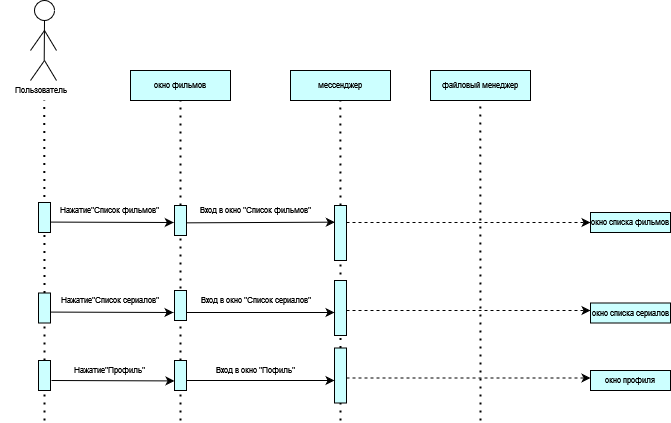

The diagram above was exported from draw.io. Its source (the exported page's mxGraphModel, read from the mxfile embedded in the PNG):
<mxGraphModel dx="1185" dy="598" grid="1" gridSize="10" guides="1" tooltips="1" connect="1" arrows="1" fold="1" page="1" pageScale="1" pageWidth="827" pageHeight="1169" math="0" shadow="0">
  <root>
    <mxCell id="0" />
    <mxCell id="1" parent="0" />
    <mxCell id="QqMIL-BuJsClEaRDnC3B-1" value="" style="ellipse;whiteSpace=wrap;html=1;aspect=fixed;fontSize=8;" vertex="1" parent="1">
      <mxGeometry x="174" y="100" width="20" height="20" as="geometry" />
    </mxCell>
    <mxCell id="QqMIL-BuJsClEaRDnC3B-2" value="" style="endArrow=none;html=1;rounded=0;entryX=0.5;entryY=1;entryDx=0;entryDy=0;fontSize=8;" edge="1" parent="1" target="QqMIL-BuJsClEaRDnC3B-1">
      <mxGeometry width="50" height="50" relative="1" as="geometry">
        <mxPoint x="183.70999999999998" y="160" as="sourcePoint" />
        <mxPoint x="183.70999999999998" y="100" as="targetPoint" />
      </mxGeometry>
    </mxCell>
    <mxCell id="QqMIL-BuJsClEaRDnC3B-3" value="" style="endArrow=none;html=1;rounded=0;fontSize=8;" edge="1" parent="1">
      <mxGeometry width="50" height="50" relative="1" as="geometry">
        <mxPoint x="170" y="180" as="sourcePoint" />
        <mxPoint x="184" y="160" as="targetPoint" />
      </mxGeometry>
    </mxCell>
    <mxCell id="QqMIL-BuJsClEaRDnC3B-4" value="" style="endArrow=none;html=1;rounded=0;fontSize=8;" edge="1" parent="1">
      <mxGeometry width="50" height="50" relative="1" as="geometry">
        <mxPoint x="196" y="180" as="sourcePoint" />
        <mxPoint x="184" y="160" as="targetPoint" />
      </mxGeometry>
    </mxCell>
    <mxCell id="QqMIL-BuJsClEaRDnC3B-5" value="" style="endArrow=none;html=1;rounded=0;fontSize=8;" edge="1" parent="1">
      <mxGeometry width="50" height="50" relative="1" as="geometry">
        <mxPoint x="196" y="150" as="sourcePoint" />
        <mxPoint x="184" y="130" as="targetPoint" />
      </mxGeometry>
    </mxCell>
    <mxCell id="QqMIL-BuJsClEaRDnC3B-6" value="" style="endArrow=none;html=1;rounded=0;fontSize=8;" edge="1" parent="1">
      <mxGeometry width="50" height="50" relative="1" as="geometry">
        <mxPoint x="170" y="150" as="sourcePoint" />
        <mxPoint x="184" y="130" as="targetPoint" />
      </mxGeometry>
    </mxCell>
    <mxCell id="QqMIL-BuJsClEaRDnC3B-7" value="Пользователь" style="text;html=1;align=center;verticalAlign=middle;resizable=0;points=[];autosize=1;strokeColor=none;fillColor=none;fontSize=8;" vertex="1" parent="1">
      <mxGeometry x="140" y="180" width="80" height="20" as="geometry" />
    </mxCell>
    <mxCell id="QqMIL-BuJsClEaRDnC3B-8" value="" style="endArrow=none;dashed=1;html=1;dashPattern=1 3;strokeWidth=2;rounded=0;fontSize=8;" edge="1" parent="1" source="QqMIL-BuJsClEaRDnC3B-86">
      <mxGeometry width="50" height="50" relative="1" as="geometry">
        <mxPoint x="184" y="440" as="sourcePoint" />
        <mxPoint x="183.70999999999998" y="200" as="targetPoint" />
      </mxGeometry>
    </mxCell>
    <mxCell id="QqMIL-BuJsClEaRDnC3B-10" value="окно фильмов" style="rounded=0;whiteSpace=wrap;html=1;fillColor=#CCFFFF;rotation=0;fontSize=8;" vertex="1" parent="1">
      <mxGeometry x="270" y="170" width="100" height="30" as="geometry" />
    </mxCell>
    <mxCell id="QqMIL-BuJsClEaRDnC3B-11" value="мессенджер" style="rounded=0;whiteSpace=wrap;html=1;fillColor=#CCFFFF;rotation=0;fontSize=8;" vertex="1" parent="1">
      <mxGeometry x="430" y="170" width="100" height="30" as="geometry" />
    </mxCell>
    <mxCell id="QqMIL-BuJsClEaRDnC3B-12" value="" style="endArrow=none;dashed=1;html=1;dashPattern=1 3;strokeWidth=2;rounded=0;fontSize=8;" edge="1" parent="1" source="QqMIL-BuJsClEaRDnC3B-19">
      <mxGeometry width="50" height="50" relative="1" as="geometry">
        <mxPoint x="320.29" y="530" as="sourcePoint" />
        <mxPoint x="320" y="200" as="targetPoint" />
      </mxGeometry>
    </mxCell>
    <mxCell id="QqMIL-BuJsClEaRDnC3B-15" value="" style="rounded=0;whiteSpace=wrap;html=1;fillColor=#CCFFFF;fontSize=8;" vertex="1" parent="1">
      <mxGeometry x="178" y="302" width="12" height="30" as="geometry" />
    </mxCell>
    <mxCell id="QqMIL-BuJsClEaRDnC3B-16" value="Нажатие&quot;Cписок фильмов&quot;" style="text;html=1;align=center;verticalAlign=middle;resizable=0;points=[];autosize=1;strokeColor=none;fillColor=none;fontSize=8;" vertex="1" parent="1">
      <mxGeometry x="184" y="300" width="130" height="20" as="geometry" />
    </mxCell>
    <mxCell id="QqMIL-BuJsClEaRDnC3B-17" value="" style="endArrow=none;dashed=1;html=1;dashPattern=1 3;strokeWidth=2;rounded=0;fontSize=8;" edge="1" parent="1" source="QqMIL-BuJsClEaRDnC3B-23">
      <mxGeometry width="50" height="50" relative="1" as="geometry">
        <mxPoint x="480.09000000000003" y="530" as="sourcePoint" />
        <mxPoint x="479.8" y="200" as="targetPoint" />
      </mxGeometry>
    </mxCell>
    <mxCell id="QqMIL-BuJsClEaRDnC3B-18" value="" style="endArrow=none;dashed=1;html=1;dashPattern=1 3;strokeWidth=2;rounded=0;fontSize=8;" edge="1" parent="1" target="QqMIL-BuJsClEaRDnC3B-19" source="QqMIL-BuJsClEaRDnC3B-101">
      <mxGeometry width="50" height="50" relative="1" as="geometry">
        <mxPoint x="320" y="520" as="sourcePoint" />
        <mxPoint x="320" y="200" as="targetPoint" />
      </mxGeometry>
    </mxCell>
    <mxCell id="QqMIL-BuJsClEaRDnC3B-19" value="" style="rounded=0;whiteSpace=wrap;html=1;fillColor=#CCFFFF;fontSize=8;" vertex="1" parent="1">
      <mxGeometry x="314" y="305" width="12" height="30" as="geometry" />
    </mxCell>
    <mxCell id="QqMIL-BuJsClEaRDnC3B-20" value="" style="endArrow=classic;html=1;rounded=0;fontSize=8;entryX=-0.059;entryY=0.567;entryDx=0;entryDy=0;entryPerimeter=0;" edge="1" parent="1" target="QqMIL-BuJsClEaRDnC3B-19">
      <mxGeometry width="50" height="50" relative="1" as="geometry">
        <mxPoint x="190" y="321.58000000000004" as="sourcePoint" />
        <mxPoint x="320" y="322" as="targetPoint" />
      </mxGeometry>
    </mxCell>
    <mxCell id="QqMIL-BuJsClEaRDnC3B-22" value="" style="endArrow=none;dashed=1;html=1;dashPattern=1 3;strokeWidth=2;rounded=0;fontSize=8;" edge="1" parent="1" target="QqMIL-BuJsClEaRDnC3B-23">
      <mxGeometry width="50" height="50" relative="1" as="geometry">
        <mxPoint x="480" y="390" as="sourcePoint" />
        <mxPoint x="479.8" y="200" as="targetPoint" />
      </mxGeometry>
    </mxCell>
    <mxCell id="QqMIL-BuJsClEaRDnC3B-23" value="" style="rounded=0;whiteSpace=wrap;html=1;fillColor=#CCFFFF;fontSize=8;" vertex="1" parent="1">
      <mxGeometry x="474" y="305" width="12" height="55" as="geometry" />
    </mxCell>
    <mxCell id="QqMIL-BuJsClEaRDnC3B-26" value="" style="endArrow=classic;html=1;rounded=0;exitX=1;exitY=0.578;exitDx=0;exitDy=0;exitPerimeter=0;entryX=0.028;entryY=0.303;entryDx=0;entryDy=0;entryPerimeter=0;fontSize=8;" edge="1" parent="1" source="QqMIL-BuJsClEaRDnC3B-19" target="QqMIL-BuJsClEaRDnC3B-23">
      <mxGeometry width="50" height="50" relative="1" as="geometry">
        <mxPoint x="330" y="320" as="sourcePoint" />
        <mxPoint x="380" y="270" as="targetPoint" />
      </mxGeometry>
    </mxCell>
    <mxCell id="QqMIL-BuJsClEaRDnC3B-27" value="" style="endArrow=none;dashed=1;html=1;dashPattern=1 3;strokeWidth=2;rounded=0;fontSize=8;" edge="1" parent="1" source="QqMIL-BuJsClEaRDnC3B-103">
      <mxGeometry width="50" height="50" relative="1" as="geometry">
        <mxPoint x="480" y="520" as="sourcePoint" />
        <mxPoint x="480" y="410" as="targetPoint" />
      </mxGeometry>
    </mxCell>
    <mxCell id="QqMIL-BuJsClEaRDnC3B-29" value="окно списка фильмов" style="rounded=0;whiteSpace=wrap;html=1;fillColor=#CCFFFF;fontSize=8;" vertex="1" parent="1">
      <mxGeometry x="730" y="312" width="80" height="20" as="geometry" />
    </mxCell>
    <mxCell id="QqMIL-BuJsClEaRDnC3B-30" value="" style="endArrow=classic;html=1;rounded=0;entryX=0;entryY=0.5;entryDx=0;entryDy=0;exitX=1;exitY=0.5;exitDx=0;exitDy=0;dashed=1;" edge="1" parent="1" target="QqMIL-BuJsClEaRDnC3B-29">
      <mxGeometry width="50" height="50" relative="1" as="geometry">
        <mxPoint x="486" y="322" as="sourcePoint" />
        <mxPoint x="540" y="282" as="targetPoint" />
      </mxGeometry>
    </mxCell>
    <mxCell id="QqMIL-BuJsClEaRDnC3B-31" value="файловый менеджер" style="rounded=0;whiteSpace=wrap;html=1;fillColor=#CCFFFF;rotation=0;fontSize=8;" vertex="1" parent="1">
      <mxGeometry x="570" y="170" width="100" height="30" as="geometry" />
    </mxCell>
    <mxCell id="QqMIL-BuJsClEaRDnC3B-62" value="" style="endArrow=none;dashed=1;html=1;dashPattern=1 3;strokeWidth=2;rounded=0;fontSize=8;" edge="1" parent="1">
      <mxGeometry width="50" height="50" relative="1" as="geometry">
        <mxPoint x="620" y="520" as="sourcePoint" />
        <mxPoint x="619.76" y="200" as="targetPoint" />
      </mxGeometry>
    </mxCell>
    <mxCell id="QqMIL-BuJsClEaRDnC3B-70" value="Вход в окно &quot;Список фильмов&quot;" style="text;html=1;align=center;verticalAlign=middle;resizable=0;points=[];autosize=1;strokeColor=none;fillColor=none;fontSize=8;" vertex="1" parent="1">
      <mxGeometry x="325" y="300" width="140" height="20" as="geometry" />
    </mxCell>
    <mxCell id="QqMIL-BuJsClEaRDnC3B-84" value="" style="rounded=0;whiteSpace=wrap;html=1;fillColor=#CCFFFF;fontSize=8;" vertex="1" parent="1">
      <mxGeometry x="474" y="380" width="12" height="55" as="geometry" />
    </mxCell>
    <mxCell id="QqMIL-BuJsClEaRDnC3B-85" value="" style="rounded=0;whiteSpace=wrap;html=1;fillColor=#CCFFFF;fontSize=8;" vertex="1" parent="1">
      <mxGeometry x="314" y="390" width="12" height="30" as="geometry" />
    </mxCell>
    <mxCell id="QqMIL-BuJsClEaRDnC3B-87" value="" style="endArrow=none;dashed=1;html=1;dashPattern=1 3;strokeWidth=2;rounded=0;fontSize=8;" edge="1" parent="1" source="QqMIL-BuJsClEaRDnC3B-97" target="QqMIL-BuJsClEaRDnC3B-86">
      <mxGeometry width="50" height="50" relative="1" as="geometry">
        <mxPoint x="184" y="520" as="sourcePoint" />
        <mxPoint x="183.70999999999998" y="200" as="targetPoint" />
      </mxGeometry>
    </mxCell>
    <mxCell id="QqMIL-BuJsClEaRDnC3B-86" value="" style="rounded=0;whiteSpace=wrap;html=1;fillColor=#CCFFFF;fontSize=8;" vertex="1" parent="1">
      <mxGeometry x="178" y="392.5" width="12" height="30" as="geometry" />
    </mxCell>
    <mxCell id="QqMIL-BuJsClEaRDnC3B-88" value="Нажатие&quot;Cписок сериалов&quot;" style="text;html=1;align=center;verticalAlign=middle;resizable=0;points=[];autosize=1;strokeColor=none;fillColor=none;fontSize=8;" vertex="1" parent="1">
      <mxGeometry x="184" y="390" width="130" height="20" as="geometry" />
    </mxCell>
    <mxCell id="QqMIL-BuJsClEaRDnC3B-89" value="" style="endArrow=classic;html=1;rounded=0;fontSize=8;entryX=-0.059;entryY=0.567;entryDx=0;entryDy=0;entryPerimeter=0;" edge="1" parent="1">
      <mxGeometry width="50" height="50" relative="1" as="geometry">
        <mxPoint x="190" y="411.58000000000004" as="sourcePoint" />
        <mxPoint x="313" y="412" as="targetPoint" />
      </mxGeometry>
    </mxCell>
    <mxCell id="QqMIL-BuJsClEaRDnC3B-90" value="" style="endArrow=classic;html=1;rounded=0;exitX=1;exitY=0.578;exitDx=0;exitDy=0;exitPerimeter=0;entryX=0.028;entryY=0.303;entryDx=0;entryDy=0;entryPerimeter=0;fontSize=8;" edge="1" parent="1">
      <mxGeometry width="50" height="50" relative="1" as="geometry">
        <mxPoint x="326" y="412" as="sourcePoint" />
        <mxPoint x="474" y="412" as="targetPoint" />
      </mxGeometry>
    </mxCell>
    <mxCell id="QqMIL-BuJsClEaRDnC3B-91" value="Вход в окно &quot;Список сериалов&quot;" style="text;html=1;align=center;verticalAlign=middle;resizable=0;points=[];autosize=1;strokeColor=none;fillColor=none;fontSize=8;" vertex="1" parent="1">
      <mxGeometry x="325" y="390" width="140" height="20" as="geometry" />
    </mxCell>
    <mxCell id="QqMIL-BuJsClEaRDnC3B-92" value="" style="endArrow=classic;html=1;rounded=0;entryX=0;entryY=0.5;entryDx=0;entryDy=0;exitX=1;exitY=0.5;exitDx=0;exitDy=0;dashed=1;" edge="1" parent="1">
      <mxGeometry width="50" height="50" relative="1" as="geometry">
        <mxPoint x="486" y="410" as="sourcePoint" />
        <mxPoint x="730" y="410" as="targetPoint" />
      </mxGeometry>
    </mxCell>
    <mxCell id="QqMIL-BuJsClEaRDnC3B-93" value="окно списка сериалов" style="rounded=0;whiteSpace=wrap;html=1;fillColor=#CCFFFF;fontSize=8;" vertex="1" parent="1">
      <mxGeometry x="730" y="402.5" width="80" height="20" as="geometry" />
    </mxCell>
    <mxCell id="QqMIL-BuJsClEaRDnC3B-96" value="Нажатие&quot;Профиль&quot;" style="text;html=1;align=center;verticalAlign=middle;resizable=0;points=[];autosize=1;strokeColor=none;fillColor=none;fontSize=8;" vertex="1" parent="1">
      <mxGeometry x="199" y="460" width="100" height="20" as="geometry" />
    </mxCell>
    <mxCell id="QqMIL-BuJsClEaRDnC3B-98" value="" style="endArrow=none;dashed=1;html=1;dashPattern=1 3;strokeWidth=2;rounded=0;fontSize=8;" edge="1" parent="1" target="QqMIL-BuJsClEaRDnC3B-97">
      <mxGeometry width="50" height="50" relative="1" as="geometry">
        <mxPoint x="184" y="520" as="sourcePoint" />
        <mxPoint x="184" y="423" as="targetPoint" />
      </mxGeometry>
    </mxCell>
    <mxCell id="QqMIL-BuJsClEaRDnC3B-97" value="" style="rounded=0;whiteSpace=wrap;html=1;fillColor=#CCFFFF;fontSize=8;" vertex="1" parent="1">
      <mxGeometry x="178" y="460" width="12" height="30" as="geometry" />
    </mxCell>
    <mxCell id="QqMIL-BuJsClEaRDnC3B-100" value="" style="endArrow=classic;html=1;rounded=0;fontSize=8;entryX=-0.059;entryY=0.567;entryDx=0;entryDy=0;entryPerimeter=0;" edge="1" parent="1">
      <mxGeometry width="50" height="50" relative="1" as="geometry">
        <mxPoint x="191" y="480.00000000000006" as="sourcePoint" />
        <mxPoint x="314" y="480.42" as="targetPoint" />
      </mxGeometry>
    </mxCell>
    <mxCell id="QqMIL-BuJsClEaRDnC3B-102" value="" style="endArrow=none;dashed=1;html=1;dashPattern=1 3;strokeWidth=2;rounded=0;fontSize=8;" edge="1" parent="1" target="QqMIL-BuJsClEaRDnC3B-101">
      <mxGeometry width="50" height="50" relative="1" as="geometry">
        <mxPoint x="320" y="520" as="sourcePoint" />
        <mxPoint x="320" y="335" as="targetPoint" />
      </mxGeometry>
    </mxCell>
    <mxCell id="QqMIL-BuJsClEaRDnC3B-101" value="" style="rounded=0;whiteSpace=wrap;html=1;fillColor=#CCFFFF;fontSize=8;" vertex="1" parent="1">
      <mxGeometry x="314" y="460" width="12" height="30" as="geometry" />
    </mxCell>
    <mxCell id="QqMIL-BuJsClEaRDnC3B-104" value="" style="endArrow=none;dashed=1;html=1;dashPattern=1 3;strokeWidth=2;rounded=0;fontSize=8;" edge="1" parent="1" target="QqMIL-BuJsClEaRDnC3B-103">
      <mxGeometry width="50" height="50" relative="1" as="geometry">
        <mxPoint x="480" y="520" as="sourcePoint" />
        <mxPoint x="480" y="410" as="targetPoint" />
      </mxGeometry>
    </mxCell>
    <mxCell id="QqMIL-BuJsClEaRDnC3B-103" value="" style="rounded=0;whiteSpace=wrap;html=1;fillColor=#CCFFFF;fontSize=8;" vertex="1" parent="1">
      <mxGeometry x="474" y="447.5" width="12" height="55" as="geometry" />
    </mxCell>
    <mxCell id="QqMIL-BuJsClEaRDnC3B-106" value="" style="endArrow=classic;html=1;rounded=0;exitX=1;exitY=0.578;exitDx=0;exitDy=0;exitPerimeter=0;entryX=0.028;entryY=0.303;entryDx=0;entryDy=0;entryPerimeter=0;fontSize=8;" edge="1" parent="1">
      <mxGeometry width="50" height="50" relative="1" as="geometry">
        <mxPoint x="326" y="480" as="sourcePoint" />
        <mxPoint x="474" y="480" as="targetPoint" />
      </mxGeometry>
    </mxCell>
    <mxCell id="QqMIL-BuJsClEaRDnC3B-107" value="Вход в окно &quot;Пофиль&quot;" style="text;html=1;align=center;verticalAlign=middle;resizable=0;points=[];autosize=1;strokeColor=none;fillColor=none;fontSize=8;" vertex="1" parent="1">
      <mxGeometry x="340" y="460" width="110" height="20" as="geometry" />
    </mxCell>
    <mxCell id="QqMIL-BuJsClEaRDnC3B-108" value="" style="endArrow=classic;html=1;rounded=0;entryX=0;entryY=0.5;entryDx=0;entryDy=0;exitX=1;exitY=0.5;exitDx=0;exitDy=0;dashed=1;" edge="1" parent="1">
      <mxGeometry width="50" height="50" relative="1" as="geometry">
        <mxPoint x="486" y="477.5" as="sourcePoint" />
        <mxPoint x="730" y="477.5" as="targetPoint" />
      </mxGeometry>
    </mxCell>
    <mxCell id="QqMIL-BuJsClEaRDnC3B-109" value="окно профиля" style="rounded=0;whiteSpace=wrap;html=1;fillColor=#CCFFFF;fontSize=8;" vertex="1" parent="1">
      <mxGeometry x="730" y="470" width="80" height="20" as="geometry" />
    </mxCell>
  </root>
</mxGraphModel>